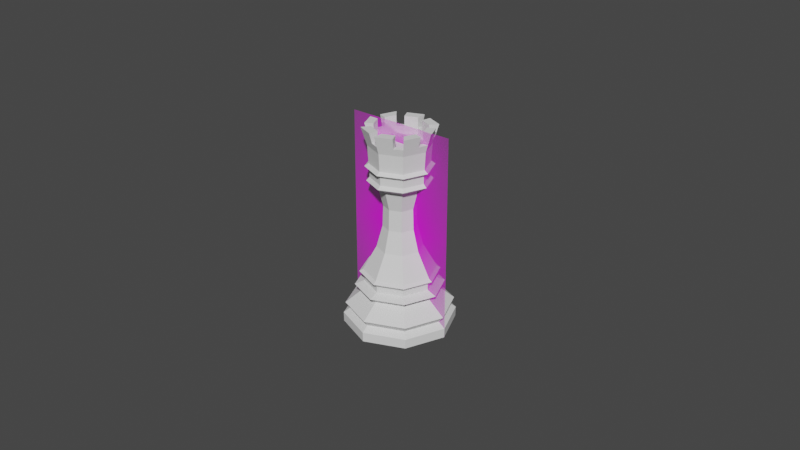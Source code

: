 # Source: rook.blend  (saved by Blender 2.80.74; exported with 4.5.12 LTS)
import bpy
from mathutils import Matrix  # noqa: F401  (used for matrix-valued properties, if any)

bpy.ops.wm.read_factory_settings(use_empty=True)
scene = bpy.context.scene
scene.name = 'Scene'

# ---- collections
col_collection = bpy.data.collections.new('Collection'); scene.collection.children.link(col_collection)

# ---- images (referenced by path relative to the original .blend; pixels are not part of the script)
import os
ASSET_DIR = os.environ.get("B2B_ASSET_DIR", "")  # directory of the original .blend (textures are referenced by path, not embedded)
HERE = os.path.dirname(os.path.abspath(__file__))  # packed textures are extracted next to this script under _unpacked/

def load_image(name, relpath, width, height, colorspace="sRGB"):
    """Load a texture the original file referenced (path relative to the .blend, or extracted next to this script)."""
    p = next((c for c in (os.path.join(HERE, relpath), os.path.join(ASSET_DIR, relpath)) if relpath and os.path.exists(c)), "")
    if p:
        img = bpy.data.images.load(p, check_existing=True)
        img.name = name
    else:  # same state as the original file: an image datablock whose file is absent (Cycles renders it pink)
        img = bpy.data.images.new(name, width, height)
        img.source = "FILE"
        img.filepath = "//" + (relpath or name)
    img.colorspace_settings.name = colorspace
    return img
img_rook_jpg = load_image('rook.jpg', 'rook.jpg', 1024, 1024, 'sRGB')

# ---- materials (node trees are filled in below, after node groups)
mat_pawn = bpy.data.materials.new('pawn')

# ---- material node trees
mat_pawn.use_nodes = True; mat_pawn.node_tree.nodes.clear()
_N = mat_pawn.node_tree.nodes; _L = mat_pawn.node_tree.links
n0 = _N.new('ShaderNodeOutputMaterial'); n0.name = 'Material Output'; n0.location = (300, 300)
n1 = _N.new('ShaderNodeTexImage'); n1.name = 'Image Texture'; n1.location = (-400, 60)
n1.image = img_rook_jpg
n1.extension = 'CLIP'
n2 = _N.new('ShaderNodeBsdfDiffuse'); n2.name = 'Diffuse BSDF'; n2.location = (-200, 60)
n3 = _N.new('ShaderNodeBsdfTransparent'); n3.name = 'Transparent BSDF'; n3.location = (-200, 240)
n4 = _N.new('ShaderNodeMixShader'); n4.name = 'Mix Shader'; n4.location = (0, 300)
_L.new(n1.outputs[0], n2.inputs[0])
_L.new(n1.outputs[1], n4.inputs[0])
_L.new(n3.outputs[0], n4.inputs[1])
_L.new(n2.outputs[0], n4.inputs[2])
_L.new(n4.outputs[0], n0.inputs[0])
n0.is_active_output = True

# ---- world
world_world = bpy.data.worlds.new('World'); scene.world = world_world
world_world.use_nodes = True; world_world.node_tree.nodes.clear()
_N = world_world.node_tree.nodes; _L = world_world.node_tree.links
n0 = _N.new('ShaderNodeOutputWorld'); n0.name = 'World Output'; n0.location = (300, 300)
n1 = _N.new('ShaderNodeBackground'); n1.name = 'Background'; n1.location = (10, 300)
n1.inputs[0].default_value = (0.05088, 0.05088, 0.05088, 1.0)
_L.new(n1.outputs[0], n0.inputs[0])
n0.is_active_output = True
world_world.color = (0.05088, 0.05088, 0.05088)
world_world.use_sun_shadow = False
world_world.sun_shadow_jitter_overblur = 0.0

# ---- meshes
me_pawn = bpy.data.meshes.new('pawn')
me_pawn.from_pydata([(-0.015, -0.02555, 0.0), (0.015, -0.02555, 0.0), (-0.015, 0.02555, 0.0), (0.015, 0.02555, 0.0)], [], [(0, 1, 3, 2)])
_uv = me_pawn.uv_layers.new(name='UVMap')
_uv.uv.foreach_set('vector', [0.0, 0.0, 1.0, 0.0, 1.0, 1.0, 0.0, 1.0])
me_pawn.materials.append(mat_pawn)
me_pawn.use_remesh_preserve_volume = False
me_pawn.use_remesh_preserve_attributes = False
me_pawn.use_mirror_vertex_groups = False
me_pawn.update()
me_cylinder_001 = bpy.data.meshes.new('Cylinder.001')
me_cylinder_001.from_pydata([(2.716e-10, 0.009247, 0.0156), (0.01049, -1.627e-09, 0.0156), (-3.141e-09, -0.009247, 0.0156), (-0.01049, 6.6e-09, 0.0156), (0.007419, 0.006538, 0.0156), (0.007419, -0.006538, 0.0156), (-0.007419, -0.006538, 0.0156), (-0.007419, 0.006538, 0.0156), (-6.731e-11, 0.009714, 0.01087), (0.007793, 0.006869, 0.01087), (0.01102, -1.754e-09, 0.01087), (0.007793, -0.006869, 0.01087), (-3.638e-09, -0.009714, 0.01087), (-0.007793, -0.006869, 0.01087), (-0.01102, 6.881e-09, 0.01087), (-0.007793, 0.006869, 0.01087), (-2.201e-10, 0.01449, 0.006434), (0.01162, 0.01024, 0.006434), (0.01644, -2.844e-09, 0.006434), (0.01162, -0.01024, 0.006434), (-5.478e-09, -0.01449, 0.006434), (-0.01162, -0.01024, 0.006434), (-0.01644, 9.996e-09, 0.006434), (-0.01162, 0.01024, 0.006434), (-3.151e-10, 0.01315, 0.00457), (0.01055, 0.009299, 0.00457), (0.01492, -2.541e-09, 0.00457), (0.01055, -0.009299, 0.00457), (-5.039e-09, -0.01315, 0.00457), (-0.01055, -0.009299, 0.00457), (-0.01492, 9.087e-09, 0.00457), (-0.01055, 0.009299, 0.00457), (-4.233e-10, 0.01502, 0.002981), (0.01205, 0.01062, 0.002981), (0.01704, -3.019e-09, 0.002981), (0.01205, -0.01062, 0.002981), (-5.72e-09, -0.01502, 0.002981), (-0.01205, -0.01062, 0.002981), (-0.01704, 1.021e-08, 0.002981), (-0.01205, 0.01062, 0.002981), (-8.612e-10, 0.01497, 2.63e-16), (0.01201, 0.01058, 2.63e-16), (0.01698, -3.189e-09, 2.63e-16), (0.01201, -0.01058, 2.63e-16), (-5.673e-09, -0.01497, 2.63e-16), (-0.01201, -0.01058, 2.63e-16), (-0.01698, 9.735e-09, 2.63e-16), (-0.01201, 0.01058, 2.63e-16), (8.492e-11, 0.01192, 0.01263), (0.009562, 0.008427, 0.01263), (0.01352, -2.305e-09, 0.01263), (0.009562, -0.008427, 0.01263), (-4.305e-09, -0.01192, 0.01263), (-0.009562, -0.008427, 0.01263), (-0.01352, 8.294e-09, 0.01263), (-0.009562, 0.008427, 0.01263), (1.352e-10, 0.009343, 0.01379), (0.007496, 0.006606, 0.01379), (0.0106, -1.654e-09, 0.01379), (0.007496, -0.006606, 0.01379), (-3.312e-09, -0.009343, 0.01379), (-0.007496, -0.006606, 0.01379), (-0.0106, 6.658e-09, 0.01379), (-0.007496, 0.006606, 0.01379), (0.004614, 0.004067, 0.04456), (2.28e-09, 0.005751, 0.04456), (0.006525, -7.491e-10, 0.04456), (0.004614, -0.004067, 0.04456), (1.536e-10, -0.005751, 0.04456), (-0.004614, -0.004067, 0.04456), (-0.006525, 4.37e-09, 0.04456), (-0.004614, 0.004067, 0.04456), (-0.006887, 4.538e-09, 0.02512), (-0.00487, 0.004292, 0.02512), (-1.015e-09, -0.00607, 0.02512), (-0.00487, -0.004292, 0.02512), (0.006887, -8.646e-10, 0.02512), (0.00487, -0.004292, 0.02512), (1.229e-09, 0.00607, 0.02512), (0.00487, 0.004292, 0.02512), (0.003697, 0.003259, 0.04095), (0.005229, 1.221e-10, 0.04095), (0.003697, -0.003259, 0.04095), (1.424e-09, -0.004608, 0.04095), (-0.003697, -0.003259, 0.04095), (-0.005229, 1.904e-09, 0.04095), (-0.003697, 0.003259, 0.04095), (2.089e-09, 0.004608, 0.04095), (0.008567, 0.00755, 0.01699), (0.008567, -0.00755, 0.01699), (-0.008567, -0.00755, 0.01699), (-0.008567, 0.00755, 0.01699), (-0.01212, 7.509e-09, 0.01699), (-3.576e-09, -0.01068, 0.01699), (0.01212, -1.992e-09, 0.01699), (3.649e-10, 0.01068, 0.01699), (-0.003444, 0.003035, 0.03836), (-0.003444, -0.003035, 0.03836), (0.003444, -0.003035, 0.03836), (0.003444, 0.003035, 0.03836), (-0.004871, 3.396e-09, 0.03836), (3.084e-10, -0.004293, 0.03836), (0.004871, -4.247e-10, 0.03836), (1.895e-09, 0.004293, 0.03836), (0.009661, -9.819e-10, 0.04645), (0.006831, -0.006021, 0.04645), (-5.641e-11, -0.008514, 0.04645), (-0.006831, -0.006021, 0.04645), (-0.009661, 4.084e-09, 0.04645), (-0.006831, 0.006021, 0.04645), (1.967e-09, 0.008514, 0.04645), (0.006831, 0.006021, 0.04645), (0.008679, -7.668e-10, 0.04747), (0.006137, -0.005409, 0.04747), (2.348e-10, -0.007649, 0.04747), (-0.006137, -0.005409, 0.04747), (-0.008679, 3.784e-09, 0.04747), (-0.006137, 0.005409, 0.04747), (2.053e-09, 0.007649, 0.04747), (0.006137, 0.005409, 0.04747), (-0.007045, 0.006209, 0.05952), (-1.144e-10, -0.008781, 0.05952), (0.009963, -1.038e-09, 0.05952), (0.007045, -0.006209, 0.05952), (0.007045, 0.006209, 0.05952), (-0.009963, 4.186e-09, 0.05952), (1.972e-09, 0.008781, 0.05952), (0.008238, -1.127e-09, 0.06286), (0.005954, -0.00486, 0.06286), (1.85e-10, -0.007034, 0.06286), (-0.005954, -0.00486, 0.06286), (-0.008238, 2.958e-09, 0.06286), (-0.005954, 0.00486, 0.06286), (1.518e-09, 0.007034, 0.06286), (0.005954, 0.00486, 0.06286), (0.00779, 0.006866, 0.0177), (0.00779, -0.006866, 0.0177), (-0.00779, -0.006866, 0.0177), (-0.00779, 0.006866, 0.0177), (-0.01102, 6.889e-09, 0.0177), (-3.14e-09, -0.009709, 0.0177), (0.01102, -1.751e-09, 0.0177), (4.442e-10, 0.009709, 0.0177), (-0.003589, 0.003163, 0.0318), (-0.003589, -0.003163, 0.0318), (0.003589, -0.003163, 0.0318), (0.003589, 0.003163, 0.0318), (-0.005075, 3.5e-09, 0.0318), (-5.693e-11, -0.004473, 0.0318), (0.005075, -4.809e-10, 0.0318), (1.597e-09, 0.004473, 0.0318), (0.006311, 0.005562, 0.0518), (2.044e-09, 0.007866, 0.0518), (-0.006311, 0.005562, 0.0518), (-0.008925, 3.863e-09, 0.0518), (-0.006311, -0.005562, 0.0518), (1.745e-10, -0.007866, 0.0518), (0.006311, -0.005562, 0.0518), (0.008925, -8.168e-10, 0.0518), (0.01014, -1.092e-09, 0.05094), (0.007172, -0.006321, 0.05094), (-1.662e-10, -0.00894, 0.05094), (-0.007172, -0.006321, 0.05094), (-0.01014, 4.227e-09, 0.05094), (-0.007172, 0.006321, 0.05094), (1.958e-09, 0.00894, 0.05094), (0.007172, 0.006321, 0.05094), (0.006137, 0.005409, 0.04994), (2.053e-09, 0.007649, 0.04994), (-0.006137, 0.005409, 0.04994), (-0.008679, 3.784e-09, 0.04994), (-0.006137, -0.005409, 0.04994), (2.348e-10, -0.007649, 0.04994), (0.006137, -0.005409, 0.04994), (0.008679, -7.668e-10, 0.04994), (-0.011, 4.505e-09, 0.06286), (-0.007779, 0.006856, 0.06286), (0.011, -1.264e-09, 0.06286), (0.007779, -0.006856, 0.06286), (1.898e-09, 0.009696, 0.06286), (0.007779, 0.006856, 0.06286), (-4.063e-10, -0.009696, 0.06286), (-0.007779, -0.006856, 0.06286), (-0.009255, 3.969e-09, 0.05727), (-0.006544, -0.005768, 0.05727), (0.006544, -0.005768, 0.05727), (0.006544, 0.005768, 0.05727), (0.009255, -8.843e-10, 0.05727), (2.023e-09, 0.008157, 0.05727), (8.431e-11, -0.008157, 0.05727), (-0.006544, 0.005768, 0.05727), (-1.052e-10, -0.007034, 0.05952), (-0.008238, 2.958e-09, 0.05952), (-0.005954, 0.00486, 0.05952), (0.008238, -1.127e-09, 0.05952), (0.005954, -0.00486, 0.05952), (1.228e-09, 0.007034, 0.05952), (0.005954, 0.00486, 0.05952), (-0.002642, -0.007816, 0.05952), (-0.002917, -0.008631, 0.06286), (-0.002233, -0.006219, 0.06286), (-0.007382, 0.001823, 0.05952), (-0.002233, -0.006219, 0.05952), (0.003721, -0.005675, 0.05952), (0.008139, 0.003881, 0.05952), (-0.008869, 0.002328, 0.05952), (0.004403, -0.007173, 0.05952), (0.002642, 0.007816, 0.05952), (0.008869, -0.002328, 0.05952), (-0.004403, 0.007173, 0.05952), (-0.009793, 0.002571, 0.06286), (0.009793, -0.002571, 0.06286), (0.002917, 0.008631, 0.06286), (0.008988, 0.004285, 0.06286), (-0.008988, -0.004285, 0.06286), (-0.004862, 0.007921, 0.06286), (0.004862, -0.007921, 0.06286), (-0.007382, 0.001823, 0.06286), (0.007382, -0.001823, 0.06286), (0.002233, 0.006219, 0.06286), (0.006811, 0.003038, 0.06286), (-0.006811, -0.003038, 0.06286), (-0.003721, 0.005675, 0.06286), (0.003721, -0.005675, 0.06286), (0.007382, -0.001823, 0.05952), (0.002233, 0.006219, 0.05952), (-0.005954, -0.00486, 0.05952), (0.006811, 0.003038, 0.05952), (-0.006811, -0.003038, 0.05952), (-0.003721, 0.005675, 0.05952), (-0.007045, -0.006209, 0.05952), (-0.008139, -0.003881, 0.05952), (-0.005954, -0.00486, 0.05762), (-0.005954, 0.00486, 0.05762), (0.005954, -0.00486, 0.05762), (0.005954, 0.00486, 0.05762), (0.008238, -1.127e-09, 0.05762), (-0.008238, 2.958e-09, 0.05762), (1.228e-09, 0.007034, 0.05762), (-1.052e-10, -0.007034, 0.05762)], [], [(42, 41, 33, 34), (43, 42, 34, 35), (44, 43, 35, 36), (45, 44, 36, 37), (46, 45, 37, 38), (47, 46, 38, 39), (40, 47, 39, 32), (139, 72, 73, 138), (70, 71, 96, 100), (17, 16, 8, 9), (40, 41, 42, 43, 44, 45, 46, 47), (25, 26, 34, 33), (25, 33, 32, 24), (24, 31, 23, 16), (31, 30, 22, 23), (30, 29, 21, 22), (29, 28, 20, 21), (28, 27, 19, 20), (27, 26, 18, 19), (10, 9, 49, 50), (40, 32, 33, 41), (24, 32, 39, 31), (30, 31, 39, 38), (29, 30, 38, 37), (28, 29, 37, 36), (27, 28, 36, 35), (26, 27, 35, 34), (18, 17, 9, 10), (26, 25, 17, 18), (25, 24, 16, 17), (16, 23, 15, 8), (23, 22, 14, 15), (22, 21, 13, 14), (21, 20, 12, 13), (20, 19, 11, 12), (19, 18, 10, 11), (63, 56, 48, 55), (140, 74, 75, 137), (141, 76, 77, 136), (142, 78, 79, 135), (138, 73, 78, 142), (137, 75, 72, 139), (11, 10, 50, 51), (12, 11, 51, 52), (13, 12, 52, 53), (14, 13, 53, 54), (15, 14, 54, 55), (8, 15, 55, 48), (9, 8, 48, 49), (49, 57, 58, 50), (50, 58, 59, 51), (51, 59, 60, 52), (52, 60, 61, 53), (53, 61, 62, 54), (54, 62, 63, 55), (56, 0, 4, 57), (48, 56, 57, 49), (57, 4, 1, 58), (62, 3, 7, 63), (60, 2, 6, 61), (58, 1, 5, 59), (0, 95, 88, 4), (63, 7, 0, 56), (61, 6, 3, 62), (59, 5, 2, 60), (135, 79, 76, 141), (1, 94, 89, 5), (5, 89, 93, 2), (2, 93, 90, 6), (6, 90, 92, 3), (3, 92, 91, 7), (7, 91, 95, 0), (4, 88, 94, 1), (143, 147, 100, 96), (144, 148, 101, 97), (145, 149, 102, 98), (146, 150, 103, 99), (150, 143, 96, 103), (147, 144, 97, 100), (148, 145, 98, 101), (149, 146, 99, 102), (68, 69, 97, 101), (66, 67, 98, 102), (65, 64, 99, 103), (96, 71, 65, 103), (97, 69, 70, 100), (98, 67, 68, 101), (99, 64, 66, 102), (66, 104, 105, 67), (70, 108, 109, 71), (68, 106, 107, 69), (71, 109, 110, 65), (69, 107, 108, 70), (67, 105, 106, 68), (66, 64, 111, 104), (65, 110, 111, 64), (108, 107, 115, 116), (107, 106, 114, 115), (105, 104, 112, 113), (111, 110, 118, 119), (106, 105, 113, 114), (110, 109, 117, 118), (109, 108, 116, 117), (104, 111, 119, 112), (208, 211, 178, 123, 185, 187, 122), (198, 199, 182, 230, 184, 189, 121), (205, 210, 176, 120, 190, 183, 125), (231, 214, 175, 125, 183, 184, 230), (136, 77, 74, 140), (186, 188, 126, 207, 212, 180, 124), (209, 215, 179, 126, 188, 190, 120), (187, 186, 124, 204, 213, 177, 122), (199, 200, 130, 182), (88, 135, 141, 94), (91, 138, 142, 95), (92, 139, 138, 91), (90, 137, 139, 92), (93, 140, 137, 90), (89, 136, 140, 93), (94, 141, 136, 89), (95, 142, 135, 88), (76, 79, 146, 149), (74, 77, 145, 148), (72, 75, 144, 147), (78, 73, 143, 150), (79, 78, 150, 146), (77, 76, 149, 145), (75, 74, 148, 144), (73, 72, 147, 143), (165, 164, 153, 152), (164, 163, 154, 153), (166, 165, 152, 151), (163, 162, 155, 154), (159, 166, 151, 158), (162, 161, 156, 155), (160, 159, 158, 157), (161, 160, 157, 156), (172, 173, 160, 161), (171, 172, 161, 162), (168, 169, 164, 165), (170, 171, 162, 163), (174, 167, 166, 159), (169, 170, 163, 164), (167, 168, 165, 166), (173, 174, 159, 160), (119, 118, 168, 167), (118, 117, 169, 168), (112, 119, 167, 174), (116, 115, 171, 170), (114, 113, 173, 172), (115, 114, 172, 171), (113, 112, 174, 173), (117, 116, 170, 169), (157, 158, 187, 185), (158, 151, 186, 187), (151, 152, 188, 186), (156, 157, 185, 189), (154, 155, 184, 183), (153, 154, 183, 190), (152, 153, 190, 188), (155, 156, 189, 184), (176, 210, 217, 132), (203, 195, 234, 239, 191, 129, 223), (178, 211, 218, 128), (228, 226, 232, 237, 192, 131, 221), (201, 192, 237, 233, 193, 132, 217), (238, 196, 133, 222, 229, 193, 233), (234, 195, 128, 218, 224, 194, 236), (223, 129, 181, 216), (131, 175, 214, 221), (133, 179, 215, 222), (127, 177, 213, 220), (180, 212, 219, 134), (206, 216, 181, 121, 189, 185, 123), (214, 231, 228, 221), (130, 226, 230, 182), (198, 121, 191, 202), (198, 202, 200, 199), (191, 121, 181, 129), (203, 206, 123, 195), (216, 206, 203, 223), (128, 195, 123, 178), (224, 208, 122, 194), (208, 224, 218, 211), (194, 122, 177, 127), (227, 204, 124, 197), (213, 204, 227, 220), (134, 197, 124, 180), (225, 207, 126, 196), (212, 207, 225, 219), (133, 196, 126, 179), (229, 209, 120, 193), (215, 209, 229, 222), (193, 120, 176, 132), (205, 201, 217, 210), (131, 192, 125, 175), (125, 192, 201, 205), (228, 231, 230, 226), (232, 239, 234, 236, 235, 238, 233, 237), (227, 197, 235, 236, 194, 127, 220), (225, 196, 238, 235, 197, 134, 219), (202, 191, 239, 232, 226, 130, 200)])
_uv = me_cylinder_001.uv_layers.new(name='UVMap')
_uv.uv.foreach_set('vector', [0.9813, 0.25, 0.9135, 0.4135, 0.8815, 0.6086, 0.7889, 0.5812, 0.9135, 0.08645, 0.9813, 0.25, 0.7889, 0.5812, 0.6735, 0.5537, 0.75, 0.01871, 0.9135, 0.08645, 0.6735, 0.5537, 0.542, 0.5423, 0.5865, 0.08645, 0.75, 0.01871, 0.542, 0.5423, 0.4105, 0.5537, 0.5187, 0.25, 0.5865, 0.08645, 0.4105, 0.5537, 0.2951, 0.5812, 0.5865, 0.4135, 0.5187, 0.25, 0.2951, 0.5812, 0.2025, 0.6086, 0.75, 0.4813, 0.5865, 0.4135, 0.2025, 0.6086, 0.1257, 0.62, 0.2501, 0.9785, 0.25, 1.0, 0.125, 1.0, 0.1251, 0.9786, 0.2691, 0.9612, 0.1528, 0.9612, 0.125, 1.0, 0.25, 1.0, 0.8755, 0.7429, 0.9936, 0.7437, 1.002, 0.8499, 0.8751, 0.8498, 0.75, 0.4813, 0.9135, 0.4135, 0.9813, 0.25, 0.9135, 0.08645, 0.75, 0.01871, 0.5865, 0.08645, 0.5187, 0.25, 0.5865, 0.4135, 0.8765, 0.6822, 0.759, 0.6758, 0.7889, 0.5812, 0.8815, 0.6086, 0.8765, 0.6822, 0.8815, 0.6086, 0.9583, 0.62, 0.9894, 0.6848, 0.02996, 0.6848, 0.1428, 0.6822, 0.13, 0.7429, 0.01179, 0.7437, 0.1428, 0.6822, 0.2603, 0.6758, 0.2529, 0.7411, 0.13, 0.7429, 0.2603, 0.6758, 0.3831, 0.6694, 0.3773, 0.7393, 0.2529, 0.7411, 0.3831, 0.6694, 0.5097, 0.6668, 0.5027, 0.7385, 0.3773, 0.7393, 0.5097, 0.6668, 0.6362, 0.6694, 0.6282, 0.7393, 0.5027, 0.7385, 0.6362, 0.6694, 0.759, 0.6758, 0.7526, 0.7411, 0.6282, 0.7393, 0.7504, 0.8495, 0.8751, 0.8498, 0.875, 0.9257, 0.7502, 0.9255, 0.75, 0.4813, 0.9583, 0.62, 0.8815, 0.6086, 0.9135, 0.4135, 0.02996, 0.6848, 0.1257, 0.62, 0.2025, 0.6086, 0.1428, 0.6822, 0.2603, 0.6758, 0.1428, 0.6822, 0.2025, 0.6086, 0.2951, 0.5812, 0.3831, 0.6694, 0.2603, 0.6758, 0.2951, 0.5812, 0.4105, 0.5537, 0.5097, 0.6668, 0.3831, 0.6694, 0.4105, 0.5537, 0.542, 0.5423, 0.6362, 0.6694, 0.5097, 0.6668, 0.542, 0.5423, 0.6735, 0.5537, 0.759, 0.6758, 0.6362, 0.6694, 0.6735, 0.5537, 0.7889, 0.5812, 0.7526, 0.7411, 0.8755, 0.7429, 0.8751, 0.8498, 0.7504, 0.8495, 0.759, 0.6758, 0.8765, 0.6822, 0.8755, 0.7429, 0.7526, 0.7411, 0.8765, 0.6822, 0.9894, 0.6848, 0.9936, 0.7437, 0.8755, 0.7429, 0.01179, 0.7437, 0.13, 0.7429, 0.1258, 0.8498, -0.0008605, 0.8499, 0.13, 0.7429, 0.2529, 0.7411, 0.2504, 0.8495, 0.1258, 0.8498, 0.2529, 0.7411, 0.3773, 0.7393, 0.3754, 0.8492, 0.2504, 0.8495, 0.3773, 0.7393, 0.5027, 0.7385, 0.5004, 0.849, 0.3754, 0.8492, 0.5027, 0.7385, 0.6282, 0.7393, 0.6255, 0.8492, 0.5004, 0.849, 0.6282, 0.7393, 0.7526, 0.7411, 0.7504, 0.8495, 0.6255, 0.8492, 0.1252, 0.9663, 0.001443, 0.9664, 0.005048, 0.9257, 0.1255, 0.9257, 0.5001, 0.9784, 0.5, 1.0, 0.375, 1.0, 0.3751, 0.9785, 0.7501, 0.9785, 0.75, 1.0, 0.625, 1.0, 0.6251, 0.9785, 1.012, 0.9786, 1.0, 1.0, 0.875, 1.0, 0.875, 0.9786, 0.1251, 0.9786, 0.125, 1.0, -9.313e-10, 1.0, -0.01191, 0.9786, 0.3751, 0.9785, 0.375, 1.0, 0.25, 1.0, 0.2501, 0.9785, 0.6255, 0.8492, 0.7504, 0.8495, 0.7502, 0.9255, 0.6253, 0.9254, 0.5004, 0.849, 0.6255, 0.8492, 0.6253, 0.9254, 0.5002, 0.9253, 0.3754, 0.8492, 0.5004, 0.849, 0.5002, 0.9253, 0.3752, 0.9254, 0.2504, 0.8495, 0.3754, 0.8492, 0.3752, 0.9254, 0.2502, 0.9255, 0.1258, 0.8498, 0.2504, 0.8495, 0.2502, 0.9255, 0.1255, 0.9257, -0.0008605, 0.8499, 0.1258, 0.8498, 0.1255, 0.9257, 0.005048, 0.9257, 0.8751, 0.8498, 1.002, 0.8499, 0.9954, 0.9257, 0.875, 0.9257, 0.875, 0.9257, 0.875, 0.9663, 0.7501, 0.9663, 0.7502, 0.9255, 0.7502, 0.9255, 0.7501, 0.9663, 0.6251, 0.9662, 0.6253, 0.9254, 0.6253, 0.9254, 0.6251, 0.9662, 0.5001, 0.9662, 0.5002, 0.9253, 0.5002, 0.9253, 0.5001, 0.9662, 0.3751, 0.9662, 0.3752, 0.9254, 0.3752, 0.9254, 0.3751, 0.9662, 0.2501, 0.9663, 0.2502, 0.9255, 0.2502, 0.9255, 0.2501, 0.9663, 0.1252, 0.9663, 0.1255, 0.9257, 0.9988, 0.9664, 1.002, 0.9725, 0.8751, 0.9725, 0.875, 0.9663, 0.9954, 0.9257, 0.9988, 0.9664, 0.875, 0.9663, 0.875, 0.9257, 0.875, 0.9663, 0.8751, 0.9725, 0.7501, 0.9724, 0.7501, 0.9663, 0.2501, 0.9663, 0.2501, 0.9724, 0.1251, 0.9725, 0.1252, 0.9663, 0.5001, 0.9662, 0.5001, 0.9723, 0.3751, 0.9724, 0.3751, 0.9662, 0.7501, 0.9663, 0.7501, 0.9724, 0.6251, 0.9724, 0.6251, 0.9662, 1.002, 0.9725, 1.008, 0.9765, 0.8751, 0.9765, 0.8751, 0.9725, 0.1252, 0.9663, 0.1251, 0.9725, -0.002027, 0.9725, 0.001443, 0.9664, 0.3751, 0.9662, 0.3751, 0.9724, 0.2501, 0.9724, 0.2501, 0.9663, 0.6251, 0.9662, 0.6251, 0.9724, 0.5001, 0.9723, 0.5001, 0.9662, 0.875, 0.9786, 0.875, 1.0, 0.75, 1.0, 0.7501, 0.9785, 0.7501, 0.9724, 0.7501, 0.9764, 0.6251, 0.9764, 0.6251, 0.9724, 0.6251, 0.9724, 0.6251, 0.9764, 0.5001, 0.9764, 0.5001, 0.9723, 0.5001, 0.9723, 0.5001, 0.9764, 0.3751, 0.9764, 0.3751, 0.9724, 0.3751, 0.9724, 0.3751, 0.9764, 0.2501, 0.9764, 0.2501, 0.9724, 0.2501, 0.9724, 0.2501, 0.9764, 0.125, 0.9765, 0.1251, 0.9725, 0.1251, 0.9725, 0.125, 0.9765, -0.007867, 0.9765, -0.002027, 0.9725, 0.8751, 0.9725, 0.8751, 0.9765, 0.7501, 0.9764, 0.7501, 0.9724, 0.125, 1.0, 0.25, 1.0, 0.25, 1.0, 0.125, 1.0, 0.375, 1.0, 0.5, 1.0, 0.5, 1.0, 0.375, 1.0, 0.625, 1.0, 0.75, 1.0, 0.75, 1.0, 0.625, 1.0, 0.875, 1.0, 1.001, 1.0, 1.003, 1.0, 0.875, 1.0, -0.001254, 1.0, 0.125, 1.0, 0.125, 1.0, -0.002558, 1.0, 0.25, 1.0, 0.375, 1.0, 0.375, 1.0, 0.25, 1.0, 0.5, 1.0, 0.625, 1.0, 0.625, 1.0, 0.5, 1.0, 0.75, 1.0, 0.875, 1.0, 0.875, 1.0, 0.75, 1.0, 0.4834, 0.9612, 0.3584, 0.9612, 0.375, 1.0, 0.5, 1.0, 0.7334, 0.9612, 0.6084, 0.9612, 0.625, 1.0, 0.75, 1.0, 0.9688, 0.9374, 0.8584, 0.9612, 0.875, 1.0, 1.003, 1.0, 0.125, 1.0, 0.1528, 0.9612, 0.01567, 0.985, -0.002558, 1.0, 0.375, 1.0, 0.3584, 0.9612, 0.2691, 0.9612, 0.25, 1.0, 0.625, 1.0, 0.6084, 0.9612, 0.4834, 0.9612, 0.5, 1.0, 0.875, 1.0, 0.8584, 0.9612, 0.7334, 0.9612, 0.75, 1.0, 0.7334, 0.9612, 0.5849, 0.6446, 0.5847, 0.8847, 0.6084, 0.9612, 0.2691, 0.9612, 0.488, 0.6446, 0.2168, 0.8847, 0.1528, 0.9612, 0.4834, 0.9612, 0.3321, 0.6354, 0.337, 0.8807, 0.3584, 0.9612, 0.1528, 0.9612, 0.3705, 0.6391, 0.09308, 0.8926, 0.01567, 0.985, 0.3584, 0.9612, 0.1944, 0.6031, 0.2254, 0.883, 0.2691, 0.9612, 0.6084, 0.9612, 0.4573, 0.6394, 0.4621, 0.8843, 0.4834, 0.9612, 0.7334, 0.9612, 0.8584, 0.9612, 0.6958, 0.6031, 0.7126, 0.883, 0.9688, 0.9374, 0.827, 0.6271, 0.8373, 0.8811, 0.8584, 0.9612, 0.2254, 0.883, 0.1944, 0.6031, 0.1944, 0.6031, 0.2209, 0.8847, 0.337, 0.8807, 0.3321, 0.6354, 0.3208, 0.6031, 0.3347, 0.8847, 0.5847, 0.8847, 0.5849, 0.6446, 0.5708, 0.6031, 0.5847, 0.8847, 0.8373, 0.8811, 0.827, 0.6271, 0.8162, 0.5956, 0.8352, 0.8856, 0.4621, 0.8843, 0.4573, 0.6394, 0.4458, 0.6031, 0.4597, 0.8847, 0.09308, 0.8926, 0.3705, 0.6391, 0.4007, 0.6022, 0.09097, 0.8921, 0.2168, 0.8847, 0.488, 0.6446, 0.5217, 0.6031, 0.2168, 0.8847, 0.7126, 0.883, 0.6958, 0.6031, 0.6958, 0.6031, 0.7097, 0.8847, 0.576, 0.7096, 0.576, 0.7078, 0.5847, 0.8847, 0.5846, 0.8825, 0.5847, 0.8857, 0.5707, 0.6018, 0.5709, 0.6052, 0.326, 0.7095, 0.326, 0.7077, 0.3347, 0.8847, 0.3346, 0.8827, 0.3347, 0.8859, 0.3207, 0.6021, 0.3209, 0.6048, 0.4064, 0.7096, 0.4084, 0.7078, 0.2168, 0.8847, 0.2192, 0.8825, 0.2157, 0.8857, 0.5231, 0.6018, 0.5194, 0.6052, 0.2044, 0.7099, 0.2042, 0.7104, 0.2209, 0.8847, 0.2207, 0.8828, 0.221, 0.886, 0.1943, 0.6021, 0.1946, 0.6054, 0.6251, 0.9785, 0.625, 1.0, 0.5, 1.0, 0.5001, 0.9784, 0.8353, 0.8869, 0.8161, 0.5946, 0.8163, 0.5977, 0.8234, 0.7052, 0.8233, 0.7034, 0.8352, 0.8856, 0.8351, 0.8832, 0.2833, 0.7121, 0.2856, 0.71, 0.09097, 0.8921, 0.09316, 0.8901, 0.08986, 0.8932, 0.4021, 0.6009, 0.3983, 0.6045, 0.7097, 0.886, 0.6957, 0.6021, 0.6959, 0.6053, 0.701, 0.7097, 0.701, 0.7077, 0.7097, 0.8847, 0.7096, 0.8826, 0.2729, 0.6013, 0.3168, 0.6249, 0.2626, 0.6447, 0.1944, 0.6031, 0.8751, 0.9765, 0.875, 0.9786, 0.7501, 0.9785, 0.7501, 0.9764, 0.125, 0.9765, 0.1251, 0.9786, -0.01191, 0.9786, -0.007867, 0.9765, 0.2501, 0.9764, 0.2501, 0.9785, 0.1251, 0.9786, 0.125, 0.9765, 0.3751, 0.9764, 0.3751, 0.9785, 0.2501, 0.9785, 0.2501, 0.9764, 0.5001, 0.9764, 0.5001, 0.9784, 0.3751, 0.9785, 0.3751, 0.9764, 0.6251, 0.9764, 0.6251, 0.9785, 0.5001, 0.9784, 0.5001, 0.9764, 0.7501, 0.9764, 0.7501, 0.9785, 0.6251, 0.9785, 0.6251, 0.9764, 1.008, 0.9765, 1.012, 0.9786, 0.875, 0.9786, 0.8751, 0.9765, 0.75, 1.0, 0.875, 1.0, 0.875, 1.0, 0.75, 1.0, 0.5, 1.0, 0.625, 1.0, 0.625, 1.0, 0.5, 1.0, 0.25, 1.0, 0.375, 1.0, 0.375, 1.0, 0.25, 1.0, -9.313e-10, 1.0, 0.125, 1.0, 0.125, 1.0, -0.001254, 1.0, 0.875, 1.0, 1.0, 1.0, 1.001, 1.0, 0.875, 1.0, 0.625, 1.0, 0.75, 1.0, 0.75, 1.0, 0.625, 1.0, 0.375, 1.0, 0.5, 1.0, 0.5, 1.0, 0.375, 1.0, 0.125, 1.0, 0.25, 1.0, 0.25, 1.0, 0.125, 1.0, 0.09097, 0.8921, 0.4007, 0.6022, 0.4007, 0.6022, 0.09097, 0.8921, 0.2168, 0.8847, 0.5217, 0.6031, 0.5217, 0.6031, 0.2168, 0.8847, 0.8352, 0.8856, 0.8162, 0.5956, 0.8162, 0.5956, 0.8352, 0.8856, 0.2209, 0.8847, 0.1944, 0.6031, 0.1944, 0.6031, 0.2209, 0.8847, 0.7097, 0.8847, 0.6958, 0.6031, 0.6958, 0.6031, 0.7097, 0.8847, 0.3347, 0.8847, 0.3208, 0.6031, 0.3208, 0.6031, 0.3347, 0.8847, 0.5847, 0.8847, 0.5708, 0.6031, 0.5708, 0.6031, 0.5847, 0.8847, 0.4597, 0.8847, 0.4458, 0.6031, 0.4458, 0.6031, 0.4597, 0.8847, 0.4597, 0.8847, 0.4458, 0.6031, 0.4458, 0.6031, 0.4597, 0.8847, 0.3347, 0.8847, 0.3208, 0.6031, 0.3208, 0.6031, 0.3347, 0.8847, 0.09097, 0.8921, 0.4007, 0.6022, 0.4007, 0.6022, 0.09097, 0.8921, 0.2209, 0.8847, 0.1944, 0.6031, 0.1944, 0.6031, 0.2209, 0.8847, 0.7097, 0.8847, 0.6958, 0.6031, 0.6958, 0.6031, 0.7097, 0.8847, 0.2168, 0.8847, 0.5217, 0.6031, 0.5217, 0.6031, 0.2168, 0.8847, 0.8352, 0.8856, 0.8162, 0.5956, 0.8162, 0.5956, 0.8352, 0.8856, 0.5847, 0.8847, 0.5708, 0.6031, 0.5708, 0.6031, 0.5847, 0.8847, 0.8352, 0.8856, 0.8162, 0.5956, 0.8162, 0.5956, 0.8352, 0.8856, 0.09097, 0.8921, 0.4007, 0.6022, 0.4007, 0.6022, 0.09097, 0.8921, 0.7097, 0.8847, 0.6958, 0.6031, 0.6958, 0.6031, 0.7097, 0.8847, 0.2209, 0.8847, 0.1944, 0.6031, 0.1944, 0.6031, 0.2209, 0.8847, 0.4597, 0.8847, 0.4458, 0.6031, 0.4458, 0.6031, 0.4597, 0.8847, 0.3347, 0.8847, 0.3208, 0.6031, 0.3208, 0.6031, 0.3347, 0.8847, 0.5847, 0.8847, 0.5708, 0.6031, 0.5708, 0.6031, 0.5847, 0.8847, 0.2168, 0.8847, 0.5217, 0.6031, 0.5217, 0.6031, 0.2168, 0.8847, 0.5847, 0.8847, 0.5708, 0.6031, 0.5707, 0.6018, 0.5847, 0.8857, 0.7097, 0.8847, 0.6958, 0.6031, 0.6957, 0.6021, 0.7097, 0.886, 0.8352, 0.8856, 0.8162, 0.5956, 0.8161, 0.5946, 0.8353, 0.8869, 0.4597, 0.8847, 0.4458, 0.6031, 0.4457, 0.6019, 0.4597, 0.8857, 0.2209, 0.8847, 0.1944, 0.6031, 0.1943, 0.6021, 0.221, 0.886, 0.2168, 0.8847, 0.5217, 0.6031, 0.5231, 0.6018, 0.2157, 0.8857, 0.09097, 0.8921, 0.4007, 0.6022, 0.4021, 0.6009, 0.08986, 0.8932, 0.3347, 0.8847, 0.3208, 0.6031, 0.3207, 0.6021, 0.3347, 0.8859, 0.4007, 0.6022, 0.2874, 0.7747, 0.3408, 0.7212, 0.4311, 0.6434, 0.4153, 0.6095, 0.4551, 0.6082, 0.4551, 0.6082, 0.3489, 0.6118, 0.3489, 0.6118, 0.3489, 0.6118, 0.415, 0.6096, 0.4458, 0.6031, 0.5245, 0.6031, 0.5172, 0.6076, 0.4551, 0.6082, 0.2713, 0.6898, 0.2626, 0.6447, 0.2626, 0.6447, 0.2859, 0.7651, 0.2859, 0.7651, 0.2859, 0.7651, 0.2714, 0.6881, 0.3404, 0.7195, 0.2859, 0.7651, 0.2859, 0.7651, 0.4311, 0.6434, 0.4311, 0.6434, 0.4311, 0.6434, 0.3408, 0.7212, 0.6824, 0.6074, 0.6824, 0.6074, 0.6824, 0.6074, 0.5238, 0.6292, 0.5253, 0.6299, 0.4311, 0.6434, 0.4311, 0.6434, 0.4551, 0.6082, 0.4551, 0.6082, 0.4551, 0.6082, 0.5172, 0.6076, 0.5174, 0.6076, 0.5548, 0.6073, 0.5548, 0.6073, 0.415, 0.6096, 0.3489, 0.6118, 0.3208, 0.6031, 0.3995, 0.6029, 0.2859, 0.7651, 0.2209, 0.8847, 0.2042, 0.7104, 0.2714, 0.6881, 0.6824, 0.6074, 0.8162, 0.5956, 0.5599, 0.6013, 0.5238, 0.6292, 0.5548, 0.6073, 0.5708, 0.6031, 0.6491, 0.6031, 0.6125, 0.6073, 0.6958, 0.6031, 0.768, 0.5988, 0.6705, 0.6073, 0.6473, 0.6073, 0.4511, 0.7098, 0.451, 0.7078, 0.4597, 0.8847, 0.4596, 0.8827, 0.4597, 0.8857, 0.4457, 0.6019, 0.4459, 0.6054, 0.2042, 0.7104, 0.2044, 0.7099, 0.2713, 0.6898, 0.2714, 0.6881, 0.2626, 0.6447, 0.2626, 0.6447, 0.3346, 0.8827, 0.1944, 0.6031, 0.326, 0.7095, 0.3209, 0.6048, 0.3489, 0.6118, 0.3165, 0.6242, 0.326, 0.7095, 0.3165, 0.6242, 0.3168, 0.6249, 0.2729, 0.6013, 0.3489, 0.6118, 0.3209, 0.6048, 0.4597, 0.8847, 0.3489, 0.6118, 0.4153, 0.6095, 0.4511, 0.7098, 0.4459, 0.6054, 0.4551, 0.6082, 0.451, 0.7078, 0.4511, 0.7098, 0.4153, 0.6095, 0.415, 0.6096, 0.4551, 0.6082, 0.4551, 0.6082, 0.5846, 0.8825, 0.4458, 0.6031, 0.5174, 0.6076, 0.576, 0.7096, 0.5709, 0.6052, 0.5548, 0.6073, 0.576, 0.7096, 0.5174, 0.6076, 0.5172, 0.6076, 0.5245, 0.6031, 0.5548, 0.6073, 0.5709, 0.6052, 0.7097, 0.8847, 0.5548, 0.6073, 0.6126, 0.6073, 0.701, 0.7097, 0.6959, 0.6053, 0.6473, 0.6073, 0.701, 0.7077, 0.701, 0.7097, 0.6126, 0.6073, 0.6125, 0.6073, 0.6473, 0.6073, 0.6473, 0.6073, 0.8351, 0.8832, 0.6958, 0.6031, 0.6692, 0.6074, 0.8234, 0.7052, 0.8163, 0.5977, 0.6824, 0.6074, 0.8233, 0.7034, 0.8234, 0.7052, 0.6692, 0.6074, 0.6705, 0.6073, 0.6824, 0.6074, 0.6824, 0.6074, 0.09316, 0.8901, 0.8162, 0.5956, 0.5253, 0.6299, 0.2833, 0.7121, 0.3983, 0.6045, 0.4311, 0.6434, 0.2856, 0.71, 0.2833, 0.7121, 0.5253, 0.6299, 0.5238, 0.6292, 0.4311, 0.6434, 0.3983, 0.6045, 0.2168, 0.8847, 0.4311, 0.6434, 0.0, 0.0, 0.3404, 0.7195, 0.3408, 0.7212, 0.2874, 0.7747, 0.2859, 0.7651, 0.2859, 0.7651, 0.2207, 0.8828, 0.2209, 0.8847, 0.0, 0.0, 0.2859, 0.7651, 0.3404, 0.7195, 0.0, 0.0, 0.2713, 0.6898, 0.2044, 0.7099, 0.1946, 0.6054, 0.2626, 0.6447, 0.2626, 0.6447, 0.3489, 0.6118, 0.4551, 0.6082, 0.5548, 0.6073, 0.6473, 0.6073, 0.6824, 0.6074, 0.4311, 0.6434, 0.2859, 0.7651, 0.6126, 0.6073, 0.6473, 0.6073, 0.6473, 0.6073, 0.5548, 0.6073, 0.5548, 0.6073, 0.5548, 0.6073, 0.6125, 0.6073, 0.6692, 0.6074, 0.6824, 0.6074, 0.6824, 0.6074, 0.6473, 0.6073, 0.6473, 0.6073, 0.6473, 0.6073, 0.6705, 0.6073, 0.3165, 0.6242, 0.3489, 0.6118, 0.3489, 0.6118, 0.2626, 0.6447, 0.2626, 0.6447, 0.2626, 0.6447, 0.3168, 0.6249])
me_cylinder_001.use_remesh_preserve_volume = False
me_cylinder_001.use_remesh_preserve_attributes = False
me_cylinder_001.use_mirror_vertex_groups = False
me_cylinder_001.update()

# ---- objects
ob_rook_ref = bpy.data.objects.new('rook_ref', me_pawn)
ob_rook = bpy.data.objects.new('Rook', me_cylinder_001)

# ---- transforms, parenting, visibility, modifiers, constraints
ob_rook_ref.location = (0.0, 0.0, 0.03181)
ob_rook_ref.rotation_euler = (1.571, -0.0, 0.0)
ob_rook_ref.scale = (1.14, 1.245, 1.0)
ob_rook_ref.lineart.crease_threshold = 0.0
ob_rook.location = (-1.63e-09, -9.313e-10, 0.0)
ob_rook.scale = (1.003, 1.138, 1.003)
ob_rook.lineart.crease_threshold = 0.0

# ---- collection membership
col_collection.objects.link(ob_rook_ref)
col_collection.objects.link(ob_rook)

# ---- scene / render settings (as saved in the file)
scene.frame_start = 1; scene.frame_end = 250; scene.frame_set(0)
scene.render.engine = 'CYCLES'
scene.cycles.preview_pause = True
scene.cycles.use_denoising = False
scene.cycles.samples = 128
scene.cycles.sampling_pattern = 'TABULATED_SOBOL'
scene.cycles.use_adaptive_sampling = False
scene.cycles.use_light_tree = False
scene.view_settings.view_transform = 'Filmic'
bpy.context.view_layer.update()

# ---- added for rendering (the .blend has no active camera and no usable light): camera, sun
cam_auto = bpy.data.cameras.new('AutoCamera')
cam_auto.lens = 50.0
cam_auto.sensor_width = 36.0
cam_auto.clip_end = 1000.0
ob_auto_camera = bpy.data.objects.new('AutoCamera', cam_auto)
scene.collection.objects.link(ob_auto_camera)
ob_auto_camera.location = (0.185045, -0.222054, 0.179841)
ob_auto_camera.rotation_euler = (1.09748, -7.21219e-08, 0.694738)
scene.camera = ob_auto_camera
light_auto_sun = bpy.data.lights.new('AutoSun', 'SUN')
light_auto_sun.energy = 3.0
light_auto_sun.angle = 0.0523599
ob_auto_sun = bpy.data.objects.new('AutoSun', light_auto_sun)
scene.collection.objects.link(ob_auto_sun)
ob_auto_sun.rotation_euler = (0.872665, 0.174533, 0.523599)
bpy.context.view_layer.update()
